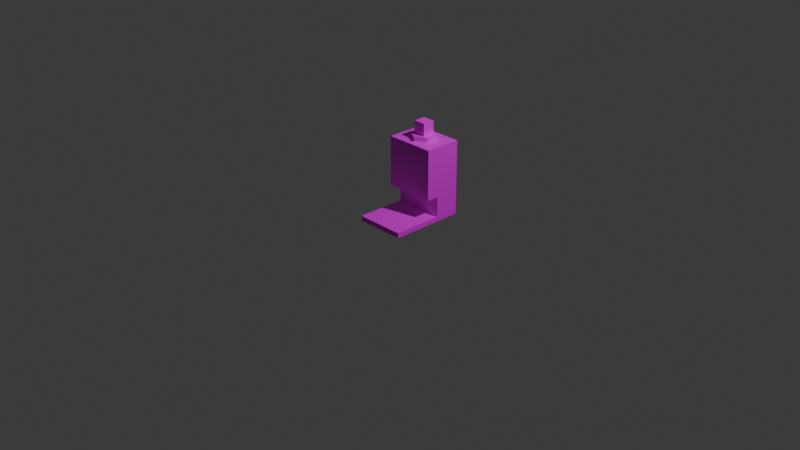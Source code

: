 # Source: Factory02.blend  (saved by Blender 4.4.32; exported with 4.5.12 LTS)
import bpy
from mathutils import Matrix  # noqa: F401  (used for matrix-valued properties, if any)

bpy.ops.wm.read_factory_settings(use_empty=True)
scene = bpy.context.scene
scene.name = 'Scene'

# ---- collections
col_collection = bpy.data.collections.new('Collection'); scene.collection.children.link(col_collection)

# ---- images (referenced by path relative to the original .blend; pixels are not part of the script)
import os
ASSET_DIR = os.environ.get("B2B_ASSET_DIR", "")  # directory of the original .blend (textures are referenced by path, not embedded)
HERE = os.path.dirname(os.path.abspath(__file__))  # packed textures are extracted next to this script under _unpacked/

def load_image(name, relpath, width, height, colorspace="sRGB"):
    """Load a texture the original file referenced (path relative to the .blend, or extracted next to this script)."""
    p = next((c for c in (os.path.join(HERE, relpath), os.path.join(ASSET_DIR, relpath)) if relpath and os.path.exists(c)), "")
    if p:
        img = bpy.data.images.load(p, check_existing=True)
        img.name = name
    else:  # same state as the original file: an image datablock whose file is absent (Cycles renders it pink)
        img = bpy.data.images.new(name, width, height)
        img.source = "FILE"
        img.filepath = "//" + (relpath or name)
    img.colorspace_settings.name = colorspace
    return img
img_factory_png = load_image('Factory.png', 'Factory.png', 1024, 1024, 'sRGB')

# ---- materials (node trees are filled in below, after node groups)
mat_material = bpy.data.materials.new('Material')
mat_material.alpha_threshold = 0.0
mat_material.roughness = 0.5
mat_material.line_color = (0.0, 0.0, 0.0, 1.0)

# ---- material node trees
mat_material.use_nodes = True; mat_material.node_tree.nodes.clear()
_N = mat_material.node_tree.nodes; _L = mat_material.node_tree.links
n0 = _N.new('ShaderNodeOutputMaterial'); n0.name = 'Material Output'; n0.location = (300, 300)
n1 = _N.new('ShaderNodeBsdfPrincipled'); n1.name = 'Principled BSDF'; n1.location = (10, 300)
n1.inputs[3].default_value = 1.45
n2 = _N.new('ShaderNodeTexImage'); n2.name = '画像テクスチャ'; n2.location = (-280, 275)
n2.image = img_factory_png
_L.new(n1.outputs[0], n0.inputs[0])
_L.new(n2.outputs[0], n1.inputs[0])
n0.is_active_output = True

# ---- world
world_world = bpy.data.worlds.new('World'); scene.world = world_world
world_world.use_nodes = True; world_world.node_tree.nodes.clear()
_N = world_world.node_tree.nodes; _L = world_world.node_tree.links
n0 = _N.new('ShaderNodeOutputWorld'); n0.name = 'World Output'; n0.location = (300, 300)
n1 = _N.new('ShaderNodeBackground'); n1.name = 'Background'; n1.location = (10, 300)
n1.inputs[0].default_value = (0.05088, 0.05088, 0.05088, 1.0)
_L.new(n1.outputs[0], n0.inputs[0])
n0.is_active_output = True
world_world.color = (0.05088, 0.05088, 0.05088)
world_world.sun_shadow_jitter_overblur = 0.0

# ---- cameras
cam_camera = bpy.data.cameras.new('Camera')
cam_camera.clip_end = 100.0
cam_camera.ortho_scale = 7.314

# ---- lights
light_light = bpy.data.lights.new('Light', 'POINT')
light_light.energy = 1000.0
light_light.shadow_soft_size = 0.1

# ---- meshes
me_cube = bpy.data.meshes.new('Cube')
me_cube.from_pydata([(0.2703, 0.2703, 0.02703), (0.2703, 0.2703, -0.02703), (0.2703, -0.2703, 0.02703), (0.2703, -0.2703, -0.02703), (-0.2703, 0.2703, 0.02703), (-0.2703, 0.2703, -0.02703), (-0.2703, -0.2703, 0.02703), (-0.2703, -0.2703, -0.02703), (-0.2703, 0.2703, -0.02703), (-0.2703, 0.5405, -0.02703), (0.2703, 0.2703, -0.02703), (-0.2703, 0.2703, 0.2432), (-0.2703, 0.2703, 0.7838), (0.2703, 0.2703, 0.2432), (-0.2703, 0.1372, 0.2432), (-0.2703, 0.5405, 0.2432), (-0.2703, 0.5405, 0.7838), (0.2703, 0.5405, 0.2432), (0.2703, 0.5405, -0.02703), (0.2703, 0.5405, 0.7838), (0.2703, 0.2703, 0.7838), (0.2703, 0.1372, 0.7838), (0.2703, 0.1372, 0.2432), (-0.2703, 0.1372, 0.7838), (0.0, 0.473, 0.7838), (0.117, 0.4054, 0.7838), (0.0, 0.473, 0.8378), (-0.117, 0.4054, 0.7838), (-0.117, 0.2703, 0.7838), (-0.117, 0.4054, 0.8378), (-0.117, 0.2703, 0.8378), (0.0, 0.2027, 0.8378), (0.117, 0.2703, 0.8378), (0.0, 0.2027, 0.7838), (0.117, 0.2703, 0.7838), (0.117, 0.4054, 0.8378), (-0.06757, 0.2703, 0.8378), (-0.06757, 0.4054, 0.8378), (-0.06757, 0.2703, 0.973), (0.06757, 0.2703, 0.8378), (0.06757, 0.4054, 0.8378), (0.06757, 0.2703, 0.973), (0.06757, 0.4054, 0.973), (-0.06757, 0.4054, 0.973)], [], [(4, 2, 0), (2, 7, 3), (6, 5, 7), (1, 7, 5), (0, 3, 1), (5, 0, 1), (11, 9, 8), (18, 8, 9), (13, 8, 10), (11, 23, 12), (12, 15, 11), (13, 14, 11), (15, 18, 9), (16, 17, 15), (17, 10, 18), (19, 13, 17), (16, 20, 19), (12, 21, 20), (20, 22, 13), (21, 14, 22), (26, 25, 24), (29, 24, 27), (30, 27, 28), (26, 30, 32), (31, 28, 33), (32, 33, 34), (35, 34, 25), (38, 37, 36), (41, 36, 39), (42, 39, 40), (43, 41, 42), (43, 40, 37), (4, 6, 2), (2, 6, 7), (6, 4, 5), (1, 3, 7), (0, 2, 3), (5, 4, 0), (11, 15, 9), (18, 10, 8), (13, 11, 8), (11, 14, 23), (12, 16, 15), (13, 22, 14), (15, 17, 18), (16, 19, 17), (17, 13, 10), (19, 20, 13), (16, 12, 20), (12, 23, 21), (20, 21, 22), (21, 23, 14), (26, 35, 25), (29, 26, 24), (30, 29, 27), (32, 35, 26), (26, 29, 30), (30, 31, 32), (31, 30, 28), (32, 31, 33), (35, 32, 34), (38, 43, 37), (41, 38, 36), (42, 41, 39), (43, 38, 41), (43, 42, 40)])
_uv = me_cube.uv_layers.new(name='UVMap')
_uv.uv.foreach_set('vector', [0.6751, 0.2809, 0.4325, 0.03821, 0.6751, 0.03821, 0.4325, 0.03821, 0.4082, 0.2809, 0.4082, 0.03821, 0.4325, 0.2809, 0.6751, 0.3051, 0.4325, 0.3051, 0.1655, 0.03821, 0.4082, 0.2809, 0.1655, 0.2809, 0.6751, 0.03821, 0.4325, 0.01394, 0.6751, 0.01394, 0.1655, 0.2809, 0.1413, 0.03821, 0.1655, 0.03821, 0.6938, 0.9951, 0.5724, 0.8738, 0.6937, 0.8737, 0.3297, 0.874, 0.5723, 0.7525, 0.5724, 0.8738, 0.9364, 0.9949, 0.6937, 0.8737, 0.9363, 0.8735, 0.6392, 0.3135, 0.7006, 0.5558, 0.6409, 0.5562, 0.6409, 0.5562, 0.5178, 0.3144, 0.6392, 0.3135, 0.9414, 0.2519, 0.6992, 0.3133, 0.6988, 0.2536, 0.5724, 0.9952, 0.3297, 0.874, 0.5724, 0.8738, 0.5196, 0.5571, 0.2752, 0.3161, 0.5178, 0.3144, 0.3298, 0.9953, 0.2084, 0.8741, 0.3297, 0.874, 0.2769, 0.5588, 0.1539, 0.317, 0.2752, 0.3161, 0.5196, 0.5571, 0.2778, 0.6801, 0.2769, 0.5588, 0.5204, 0.6784, 0.2782, 0.7398, 0.2778, 0.6801, 0.1556, 0.5596, 0.09414, 0.3174, 0.1539, 0.317, 0.9436, 0.5543, 0.6992, 0.3133, 0.9419, 0.3116, 0.06429, 0.969, 0.1204, 0.9341, 0.08407, 0.9835, 0.1498, 0.7014, 0.1687, 0.6257, 0.1785, 0.6975, 0.1596, 0.7731, 0.1785, 0.6975, 0.1883, 0.7692, 0.06429, 0.802, 0.1596, 0.7731, 0.1369, 0.8701, 0.1706, 0.828, 0.1883, 0.7692, 0.193, 0.8351, 0.1369, 0.8701, 0.193, 0.8351, 0.1567, 0.8846, 0.1006, 0.9195, 0.1567, 0.8846, 0.1204, 0.9341, 0.8671, 0.2102, 0.9278, 0.1495, 0.9278, 0.2102, 0.8065, 0.08887, 0.7458, 0.1495, 0.7458, 0.08887, 0.8671, 0.08887, 0.9278, 0.0282, 0.9278, 0.08887, 0.8671, 0.1495, 0.8065, 0.08887, 0.8671, 0.08887, 0.8671, 0.1495, 0.9278, 0.08887, 0.9278, 0.1495, 0.6751, 0.2809, 0.4325, 0.2809, 0.4325, 0.03821, 0.4325, 0.03821, 0.4325, 0.2809, 0.4082, 0.2809, 0.4325, 0.2809, 0.6751, 0.2809, 0.6751, 0.3051, 0.1655, 0.03821, 0.4082, 0.03821, 0.4082, 0.2809, 0.6751, 0.03821, 0.4325, 0.03821, 0.4325, 0.01394, 0.1655, 0.2809, 0.1413, 0.2809, 0.1413, 0.03821, 0.6938, 0.9951, 0.5724, 0.9952, 0.5724, 0.8738, 0.3297, 0.874, 0.3296, 0.7527, 0.5723, 0.7525, 0.9364, 0.9949, 0.6938, 0.9951, 0.6937, 0.8737, 0.6392, 0.3135, 0.6989, 0.3131, 0.7006, 0.5558, 0.6409, 0.5562, 0.5196, 0.5571, 0.5178, 0.3144, 0.9414, 0.2519, 0.9419, 0.3116, 0.6992, 0.3133, 0.5724, 0.9952, 0.3298, 0.9953, 0.3297, 0.874, 0.5196, 0.5571, 0.2769, 0.5588, 0.2752, 0.3161, 0.3298, 0.9953, 0.2085, 0.9954, 0.2084, 0.8741, 0.2769, 0.5588, 0.1556, 0.5596, 0.1539, 0.317, 0.5196, 0.5571, 0.5204, 0.6784, 0.2778, 0.6801, 0.5204, 0.6784, 0.5208, 0.7381, 0.2782, 0.7398, 0.1556, 0.5596, 0.09585, 0.56, 0.09414, 0.3174, 0.9436, 0.5543, 0.7009, 0.556, 0.6992, 0.3133, 0.06429, 0.969, 0.1006, 0.9195, 0.1204, 0.9341, 0.1498, 0.7014, 0.14, 0.6296, 0.1687, 0.6257, 0.1596, 0.7731, 0.1498, 0.7014, 0.1785, 0.6975, 0.1369, 0.8701, 0.08096, 0.857, 0.06429, 0.802, 0.06429, 0.802, 0.1036, 0.76, 0.1596, 0.7731, 0.1596, 0.7731, 0.1706, 0.828, 0.1369, 0.8701, 0.1706, 0.828, 0.1596, 0.7731, 0.1883, 0.7692, 0.1369, 0.8701, 0.1706, 0.828, 0.193, 0.8351, 0.1006, 0.9195, 0.1369, 0.8701, 0.1567, 0.8846, 0.8671, 0.2102, 0.8671, 0.1495, 0.9278, 0.1495, 0.8065, 0.08887, 0.8065, 0.1495, 0.7458, 0.1495, 0.8671, 0.08887, 0.8671, 0.0282, 0.9278, 0.0282, 0.8671, 0.1495, 0.8065, 0.1495, 0.8065, 0.08887, 0.8671, 0.1495, 0.8671, 0.08887, 0.9278, 0.08887])
_uv.active_render = True
_uv = me_cube.uv_layers.new(name='UVマップ')
_uv.uv.foreach_set('vector', [0.0, 0.0, 0.0, 0.0, 0.0, 0.0, 0.0, 0.0, 0.0, 0.0, 0.0, 0.0, 0.0, 0.0, 0.0, 0.0, 0.0, 0.0, 0.0, 0.0, 0.0, 0.0, 0.0, 0.0, 0.0, 0.0, 0.0, 0.0, 0.0, 0.0, 0.0, 0.0, 0.0, 0.0, 0.0, 0.0, 0.4583, 0.0, 0.375, 0.25, 0.375, 0.0, 0.375, 0.5, 0.125, 0.75, 0.125, 0.5, 0.4583, 0.75, 0.375, 1.0, 0.375, 0.75, 0.4583, 0.0, 0.625, 0.0, 0.625, 0.0, 0.625, 0.0, 0.4583, 0.25, 0.4583, 0.0, 0.4583, 0.75, 0.4583, 1.0, 0.4583, 1.0, 0.4583, 0.25, 0.375, 0.5, 0.375, 0.25, 0.625, 0.25, 0.4583, 0.5, 0.4583, 0.25, 0.4583, 0.5, 0.375, 0.75, 0.375, 0.5, 0.625, 0.5, 0.4583, 0.75, 0.4583, 0.5, 0.875, 0.5, 0.625, 0.75, 0.625, 0.5, 0.875, 0.75, 0.625, 0.75, 0.625, 0.75, 0.625, 0.75, 0.4583, 0.75, 0.4583, 0.75, 0.625, 0.75, 0.4583, 1.0, 0.4583, 0.75, 1.0, 1.0, 0.8333, 0.5, 1.0, 0.5, 0.1667, 1.0, -8.941e-08, 0.5, 0.1667, 0.5, 0.3333, 1.0, 0.1667, 0.5, 0.3333, 0.5, 0.25, 0.49, 0.04215, 0.13, 0.4578, 0.13, 0.5, 1.0, 0.3333, 0.5, 0.5, 0.5, 0.6667, 1.0, 0.5, 0.5, 0.6667, 0.5, 0.8333, 1.0, 0.6667, 0.5, 0.8333, 0.5, 0.625, 0.0, 0.375, 0.25, 0.375, 0.0, 0.625, 0.75, 0.375, 1.0, 0.375, 0.75, 0.625, 0.5, 0.375, 0.75, 0.375, 0.5, 0.875, 0.5, 0.625, 0.75, 0.625, 0.5, 0.625, 0.25, 0.375, 0.5, 0.375, 0.25, 0.0, 0.0, 0.0, 0.0, 0.0, 0.0, 0.0, 0.0, 0.0, 0.0, 0.0, 0.0, 0.0, 0.0, 0.0, 0.0, 0.0, 0.0, 0.0, 0.0, 0.0, 0.0, 0.0, 0.0, 0.0, 0.0, 0.0, 0.0, 0.0, 0.0, 0.0, 0.0, 0.0, 0.0, 0.0, 0.0, 0.4583, 0.0, 0.4583, 0.25, 0.375, 0.25, 0.375, 0.5, 0.375, 0.75, 0.125, 0.75, 0.4583, 0.75, 0.4583, 1.0, 0.375, 1.0, 0.4583, 0.0, 0.4583, 0.0, 0.625, 0.0, 0.625, 0.0, 0.625, 0.25, 0.4583, 0.25, 0.4583, 0.75, 0.4583, 0.75, 0.4583, 1.0, 0.4583, 0.25, 0.4583, 0.5, 0.375, 0.5, 0.625, 0.25, 0.625, 0.5, 0.4583, 0.5, 0.4583, 0.5, 0.4583, 0.75, 0.375, 0.75, 0.625, 0.5, 0.625, 0.75, 0.4583, 0.75, 0.875, 0.5, 0.875, 0.75, 0.625, 0.75, 0.875, 0.75, 0.875, 0.75, 0.625, 0.75, 0.625, 0.75, 0.625, 0.75, 0.4583, 0.75, 0.625, 0.75, 0.625, 1.0, 0.4583, 1.0, 1.0, 1.0, 0.8333, 1.0, 0.8333, 0.5, 0.1667, 1.0, -8.941e-08, 1.0, -8.941e-08, 0.5, 0.3333, 1.0, 0.1667, 1.0, 0.1667, 0.5, 0.4578, 0.13, 0.4578, 0.37, 0.25, 0.49, 0.25, 0.49, 0.04215, 0.37, 0.04215, 0.13, 0.04215, 0.13, 0.25, 0.01, 0.4578, 0.13, 0.5, 1.0, 0.3333, 1.0, 0.3333, 0.5, 0.6667, 1.0, 0.5, 1.0, 0.5, 0.5, 0.8333, 1.0, 0.6667, 1.0, 0.6667, 0.5, 0.625, 0.0, 0.625, 0.25, 0.375, 0.25, 0.625, 0.75, 0.625, 1.0, 0.375, 1.0, 0.625, 0.5, 0.625, 0.75, 0.375, 0.75, 0.875, 0.5, 0.875, 0.75, 0.625, 0.75, 0.625, 0.25, 0.625, 0.5, 0.375, 0.5])
me_cube.materials.append(mat_material)
me_cube.use_mirror_vertex_groups = False
me_cube.update()

# ---- objects
ob_cube = bpy.data.objects.new('Cube', me_cube)
ob_light = bpy.data.objects.new('Light', light_light)
ob_camera = bpy.data.objects.new('Camera', cam_camera)

# ---- transforms, parenting, visibility, modifiers, constraints
ob_cube.location = (0.0, 0.0, 0.0)
ob_cube.lock_rotations_4d = False
ob_cube.empty_display_type = 'ARROWS'
ob_cube.lineart.crease_threshold = 0.0
ob_light.location = (4.076, 1.005, 5.904)
ob_light.rotation_euler = (0.6503, 0.05522, 1.866)
ob_light.lock_rotations_4d = False
ob_light.empty_display_type = 'ARROWS'
ob_light.color = (0.0, 0.0, 0.0, 0.0)
ob_light.lineart.crease_threshold = 0.0
ob_camera.location = (7.359, -6.926, 4.958)
ob_camera.rotation_euler = (1.109, 0.0, 0.8149)
ob_camera.lock_rotations_4d = False
ob_camera.empty_display_type = 'ARROWS'
ob_camera.color = (0.0, 0.0, 0.0, 0.0)
ob_camera.display_type = 'WIRE'
ob_camera.lineart.crease_threshold = 0.0

# ---- collection membership
col_collection.objects.link(ob_cube)
col_collection.objects.link(ob_light)
col_collection.objects.link(ob_camera)

# ---- scene / render settings (as saved in the file)
scene.camera = ob_camera
scene.frame_start = 1; scene.frame_end = 250; scene.frame_set(2)
scene.render.engine = 'BLENDER_EEVEE_NEXT'
bpy.context.view_layer.update()
